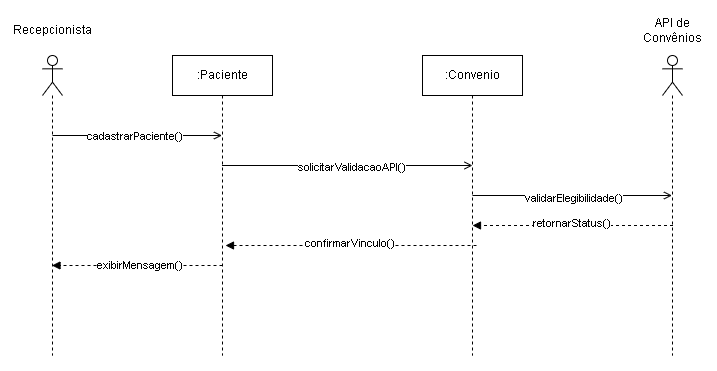

The diagram above was exported from draw.io. Its source (the exported page's mxGraphModel, read from the mxfile embedded in the PNG):
<mxGraphModel dx="1030" dy="527" grid="1" gridSize="10" guides="1" tooltips="1" connect="1" arrows="1" fold="1" page="1" pageScale="1" pageWidth="827" pageHeight="1169" math="0" shadow="0">
  <root>
    <mxCell id="0" />
    <mxCell id="1" parent="0" />
    <mxCell id="2" parent="1" style="text;html=1;whiteSpace=wrap;strokeColor=none;fillColor=none;align=center;verticalAlign=middle;rounded=0;" value="Recepcionista" vertex="1">
      <mxGeometry height="30" width="60" x="70" y="60" as="geometry" />
    </mxCell>
    <mxCell id="3" parent="1" style="text;html=1;whiteSpace=wrap;strokeColor=none;fillColor=none;align=center;verticalAlign=middle;rounded=0;" value="API de Convênios" vertex="1">
      <mxGeometry height="30" width="60" x="690" y="60" as="geometry" />
    </mxCell>
    <mxCell id="4" parent="1" style="shape=umlLifeline;perimeter=lifelinePerimeter;whiteSpace=wrap;html=1;container=1;dropTarget=0;collapsible=0;recursiveResize=0;outlineConnect=0;portConstraint=eastwest;newEdgeStyle={&quot;curved&quot;:0,&quot;rounded&quot;:0};" value=":Paciente" vertex="1">
      <mxGeometry height="300" width="100" x="220" y="100" as="geometry" />
    </mxCell>
    <mxCell id="5" parent="1" style="shape=umlLifeline;perimeter=lifelinePerimeter;whiteSpace=wrap;html=1;container=1;dropTarget=0;collapsible=0;recursiveResize=0;outlineConnect=0;portConstraint=eastwest;newEdgeStyle={&quot;curved&quot;:0,&quot;rounded&quot;:0};" value=":Convenio" vertex="1">
      <mxGeometry height="300" width="100" x="470" y="100" as="geometry" />
    </mxCell>
    <mxCell id="6" parent="1" style="shape=umlLifeline;perimeter=lifelinePerimeter;whiteSpace=wrap;html=1;container=1;dropTarget=0;collapsible=0;recursiveResize=0;outlineConnect=0;portConstraint=eastwest;newEdgeStyle={&quot;curved&quot;:0,&quot;rounded&quot;:0};participant=umlActor;" value="" vertex="1">
      <mxGeometry height="300" width="20" x="710" y="100" as="geometry" />
    </mxCell>
    <mxCell id="7" parent="1" style="shape=umlLifeline;perimeter=lifelinePerimeter;whiteSpace=wrap;html=1;container=1;dropTarget=0;collapsible=0;recursiveResize=0;outlineConnect=0;portConstraint=eastwest;newEdgeStyle={&quot;curved&quot;:0,&quot;rounded&quot;:0};participant=umlActor;" value="" vertex="1">
      <mxGeometry height="300" width="20" x="90" y="100" as="geometry" />
    </mxCell>
    <mxCell id="8" edge="1" parent="1" style="endArrow=open;html=1;rounded=0;align=center;verticalAlign=top;endFill=0;labelBackgroundColor=none;endSize=6;" value="">
      <mxGeometry relative="1" as="geometry">
        <mxPoint x="100" y="180" as="sourcePoint" />
        <mxPoint x="269.5" y="180" as="targetPoint" />
      </mxGeometry>
    </mxCell>
    <mxCell id="9" connectable="0" parent="8" style="edgeLabel;html=1;align=center;verticalAlign=middle;resizable=0;points=[];" value="cadastrarPaciente()" vertex="1">
      <mxGeometry relative="1" x="-0.0442" as="geometry">
        <mxPoint as="offset" />
      </mxGeometry>
    </mxCell>
    <mxCell id="10" edge="1" parent="1" style="endArrow=open;html=1;rounded=0;align=center;verticalAlign=top;endFill=0;labelBackgroundColor=none;endSize=6;" value="">
      <mxGeometry relative="1" as="geometry">
        <mxPoint x="269.5" y="210" as="sourcePoint" />
        <mxPoint x="520" y="210" as="targetPoint" />
      </mxGeometry>
    </mxCell>
    <mxCell id="11" connectable="0" parent="10" style="edgeLabel;html=1;align=center;verticalAlign=middle;resizable=0;points=[];" value="solicitarValidacaoAPI()" vertex="1">
      <mxGeometry relative="1" x="0.0259" y="-1" as="geometry">
        <mxPoint x="1" as="offset" />
      </mxGeometry>
    </mxCell>
    <mxCell id="12" edge="1" parent="1" style="endArrow=open;html=1;rounded=0;align=center;verticalAlign=top;endFill=0;labelBackgroundColor=none;endSize=6;" value="">
      <mxGeometry relative="1" as="geometry">
        <mxPoint x="520" y="240" as="sourcePoint" />
        <mxPoint x="719.5" y="240" as="targetPoint" />
      </mxGeometry>
    </mxCell>
    <mxCell id="13" connectable="0" parent="12" style="edgeLabel;html=1;align=center;verticalAlign=middle;resizable=0;points=[];" value="validarElegibilidade()" vertex="1">
      <mxGeometry relative="1" x="0.0025" y="-2" as="geometry">
        <mxPoint as="offset" />
      </mxGeometry>
    </mxCell>
    <mxCell id="14" edge="1" parent="1" style="html=1;verticalAlign=bottom;labelBackgroundColor=none;endArrow=block;endFill=1;dashed=1;rounded=0;" value="">
      <mxGeometry relative="1" width="160" as="geometry">
        <mxPoint x="720.5" y="270" as="sourcePoint" />
        <mxPoint x="520" y="270" as="targetPoint" />
      </mxGeometry>
    </mxCell>
    <mxCell id="15" connectable="0" parent="14" style="edgeLabel;html=1;align=center;verticalAlign=middle;resizable=0;points=[];" value="Text" vertex="1">
      <mxGeometry relative="1" x="0.0324" as="geometry">
        <mxPoint as="offset" />
      </mxGeometry>
    </mxCell>
    <mxCell id="16" connectable="0" parent="14" style="edgeLabel;html=1;align=center;verticalAlign=middle;resizable=0;points=[];" value="retornarStatus()" vertex="1">
      <mxGeometry relative="1" x="0.0224" y="-3" as="geometry">
        <mxPoint as="offset" />
      </mxGeometry>
    </mxCell>
    <mxCell id="17" edge="1" parent="1" style="html=1;verticalAlign=bottom;labelBackgroundColor=none;endArrow=block;endFill=1;dashed=1;rounded=0;" value="">
      <mxGeometry relative="1" width="160" as="geometry">
        <mxPoint x="270" y="310" as="sourcePoint" />
        <mxPoint x="99.5" y="310" as="targetPoint" />
      </mxGeometry>
    </mxCell>
    <mxCell id="18" connectable="0" parent="17" style="edgeLabel;html=1;align=center;verticalAlign=middle;resizable=0;points=[];" value="Text" vertex="1">
      <mxGeometry relative="1" x="-0.0147" y="-1" as="geometry">
        <mxPoint as="offset" />
      </mxGeometry>
    </mxCell>
    <mxCell id="19" connectable="0" parent="17" style="edgeLabel;html=1;align=center;verticalAlign=middle;resizable=0;points=[];" value="exibirMensagem()" vertex="1">
      <mxGeometry relative="1" x="-0.0147" y="-1" as="geometry">
        <mxPoint as="offset" />
      </mxGeometry>
    </mxCell>
    <mxCell id="20" edge="1" parent="1" style="html=1;verticalAlign=bottom;labelBackgroundColor=none;endArrow=block;endFill=1;dashed=1;rounded=0;" value="">
      <mxGeometry relative="1" width="160" as="geometry">
        <mxPoint x="524" y="290" as="sourcePoint" />
        <mxPoint x="273" y="290" as="targetPoint" />
      </mxGeometry>
    </mxCell>
    <mxCell id="21" connectable="0" parent="20" style="edgeLabel;html=1;align=center;verticalAlign=middle;resizable=0;points=[];" value="Text" vertex="1">
      <mxGeometry relative="1" x="0.0324" as="geometry">
        <mxPoint as="offset" />
      </mxGeometry>
    </mxCell>
    <mxCell id="22" connectable="0" parent="20" style="edgeLabel;html=1;align=center;verticalAlign=middle;resizable=0;points=[];" value="confirmarVinculo()" vertex="1">
      <mxGeometry relative="1" x="0.0224" y="-3" as="geometry">
        <mxPoint as="offset" />
      </mxGeometry>
    </mxCell>
  </root>
</mxGraphModel>